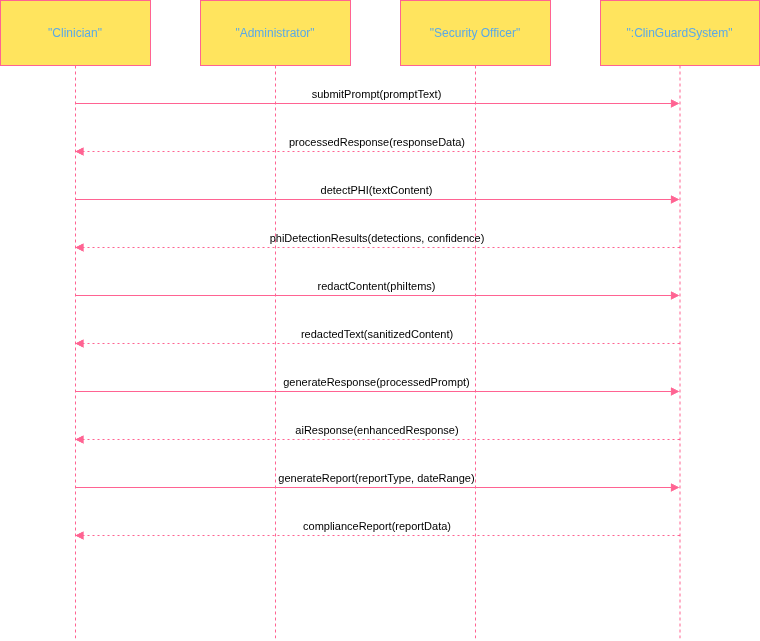

The diagram above was exported from draw.io. Its source (the exported page's mxGraphModel, read from the mxfile embedded in the PNG):
<mxGraphModel dx="1042" dy="498" grid="1" gridSize="10" guides="1" tooltips="1" connect="1" arrows="1" fold="1" page="1" pageScale="1" pageWidth="850" pageHeight="1100" math="0" shadow="0">
  <root>
    <mxCell id="0" />
    <mxCell id="1" parent="0" />
    <mxCell id="2" parent="1" style="shape=umlLifeline;perimeter=lifelinePerimeter;whiteSpace=wrap;container=1;dropTarget=0;collapsible=0;recursiveResize=0;outlineConnect=0;portConstraint=eastwest;newEdgeStyle={&quot;edgeStyle&quot;:&quot;elbowEdgeStyle&quot;,&quot;elbow&quot;:&quot;vertical&quot;,&quot;curved&quot;:0,&quot;rounded&quot;:0};size=65;labelBackgroundColor=none;fillColor=#FFE45E;strokeColor=#FF6392;fontColor=#5AA9E6;" value="&quot;Clinician&quot;" vertex="1">
      <mxGeometry height="640" width="150" as="geometry" />
    </mxCell>
    <mxCell id="3" parent="1" style="shape=umlLifeline;perimeter=lifelinePerimeter;whiteSpace=wrap;container=1;dropTarget=0;collapsible=0;recursiveResize=0;outlineConnect=0;portConstraint=eastwest;newEdgeStyle={&quot;edgeStyle&quot;:&quot;elbowEdgeStyle&quot;,&quot;elbow&quot;:&quot;vertical&quot;,&quot;curved&quot;:0,&quot;rounded&quot;:0};size=65;labelBackgroundColor=none;fillColor=#FFE45E;strokeColor=#FF6392;fontColor=#5AA9E6;" value="&quot;Administrator&quot;" vertex="1">
      <mxGeometry height="640" width="150" x="200" as="geometry" />
    </mxCell>
    <mxCell id="4" parent="1" style="shape=umlLifeline;perimeter=lifelinePerimeter;whiteSpace=wrap;container=1;dropTarget=0;collapsible=0;recursiveResize=0;outlineConnect=0;portConstraint=eastwest;newEdgeStyle={&quot;edgeStyle&quot;:&quot;elbowEdgeStyle&quot;,&quot;elbow&quot;:&quot;vertical&quot;,&quot;curved&quot;:0,&quot;rounded&quot;:0};size=65;labelBackgroundColor=none;fillColor=#FFE45E;strokeColor=#FF6392;fontColor=#5AA9E6;" value="&quot;Security Officer&quot;" vertex="1">
      <mxGeometry height="640" width="150" x="400" as="geometry" />
    </mxCell>
    <mxCell id="5" parent="1" style="shape=umlLifeline;perimeter=lifelinePerimeter;whiteSpace=wrap;container=1;dropTarget=0;collapsible=0;recursiveResize=0;outlineConnect=0;portConstraint=eastwest;newEdgeStyle={&quot;edgeStyle&quot;:&quot;elbowEdgeStyle&quot;,&quot;elbow&quot;:&quot;vertical&quot;,&quot;curved&quot;:0,&quot;rounded&quot;:0};size=65;labelBackgroundColor=none;fillColor=#FFE45E;strokeColor=#FF6392;fontColor=#5AA9E6;" value="&quot;:ClinGuardSystem&quot;" vertex="1">
      <mxGeometry height="640" width="159" x="600" as="geometry" />
    </mxCell>
    <mxCell id="6" edge="1" parent="1" source="2" style="verticalAlign=bottom;edgeStyle=elbowEdgeStyle;elbow=vertical;curved=0;rounded=0;endArrow=block;labelBackgroundColor=none;strokeColor=#FF6392;fontColor=default;" target="5" value="submitPrompt(promptText)">
      <mxGeometry relative="1" as="geometry">
        <Array as="points">
          <mxPoint x="386" y="103" />
        </Array>
      </mxGeometry>
    </mxCell>
    <mxCell id="7" edge="1" parent="1" source="5" style="verticalAlign=bottom;edgeStyle=elbowEdgeStyle;elbow=vertical;curved=0;rounded=0;dashed=1;dashPattern=2 3;endArrow=block;labelBackgroundColor=none;strokeColor=#FF6392;fontColor=default;" target="2" value="processedResponse(responseData)">
      <mxGeometry relative="1" as="geometry">
        <Array as="points">
          <mxPoint x="389" y="151" />
        </Array>
      </mxGeometry>
    </mxCell>
    <mxCell id="8" edge="1" parent="1" source="2" style="verticalAlign=bottom;edgeStyle=elbowEdgeStyle;elbow=vertical;curved=0;rounded=0;endArrow=block;labelBackgroundColor=none;strokeColor=#FF6392;fontColor=default;" target="5" value="detectPHI(textContent)">
      <mxGeometry relative="1" as="geometry">
        <Array as="points">
          <mxPoint x="386" y="199" />
        </Array>
      </mxGeometry>
    </mxCell>
    <mxCell id="9" edge="1" parent="1" source="5" style="verticalAlign=bottom;edgeStyle=elbowEdgeStyle;elbow=vertical;curved=0;rounded=0;dashed=1;dashPattern=2 3;endArrow=block;labelBackgroundColor=none;strokeColor=#FF6392;fontColor=default;" target="2" value="phiDetectionResults(detections, confidence)">
      <mxGeometry relative="1" as="geometry">
        <Array as="points">
          <mxPoint x="389" y="247" />
        </Array>
      </mxGeometry>
    </mxCell>
    <mxCell id="10" edge="1" parent="1" source="2" style="verticalAlign=bottom;edgeStyle=elbowEdgeStyle;elbow=vertical;curved=0;rounded=0;endArrow=block;labelBackgroundColor=none;strokeColor=#FF6392;fontColor=default;" target="5" value="redactContent(phiItems)">
      <mxGeometry relative="1" as="geometry">
        <Array as="points">
          <mxPoint x="386" y="295" />
        </Array>
      </mxGeometry>
    </mxCell>
    <mxCell id="11" edge="1" parent="1" source="5" style="verticalAlign=bottom;edgeStyle=elbowEdgeStyle;elbow=vertical;curved=0;rounded=0;dashed=1;dashPattern=2 3;endArrow=block;labelBackgroundColor=none;strokeColor=#FF6392;fontColor=default;" target="2" value="redactedText(sanitizedContent)">
      <mxGeometry relative="1" as="geometry">
        <Array as="points">
          <mxPoint x="389" y="343" />
        </Array>
      </mxGeometry>
    </mxCell>
    <mxCell id="12" edge="1" parent="1" source="2" style="verticalAlign=bottom;edgeStyle=elbowEdgeStyle;elbow=vertical;curved=0;rounded=0;endArrow=block;labelBackgroundColor=none;strokeColor=#FF6392;fontColor=default;" target="5" value="generateResponse(processedPrompt)">
      <mxGeometry relative="1" as="geometry">
        <Array as="points">
          <mxPoint x="386" y="391" />
        </Array>
      </mxGeometry>
    </mxCell>
    <mxCell id="13" edge="1" parent="1" source="5" style="verticalAlign=bottom;edgeStyle=elbowEdgeStyle;elbow=vertical;curved=0;rounded=0;dashed=1;dashPattern=2 3;endArrow=block;labelBackgroundColor=none;strokeColor=#FF6392;fontColor=default;" target="2" value="aiResponse(enhancedResponse)">
      <mxGeometry relative="1" as="geometry">
        <Array as="points">
          <mxPoint x="389" y="439" />
        </Array>
      </mxGeometry>
    </mxCell>
    <mxCell id="14" edge="1" parent="1" source="2" style="verticalAlign=bottom;edgeStyle=elbowEdgeStyle;elbow=vertical;curved=0;rounded=0;endArrow=block;labelBackgroundColor=none;strokeColor=#FF6392;fontColor=default;" target="5" value="generateReport(reportType, dateRange)">
      <mxGeometry relative="1" as="geometry">
        <Array as="points">
          <mxPoint x="386" y="487" />
        </Array>
      </mxGeometry>
    </mxCell>
    <mxCell id="15" edge="1" parent="1" source="5" style="verticalAlign=bottom;edgeStyle=elbowEdgeStyle;elbow=vertical;curved=0;rounded=0;dashed=1;dashPattern=2 3;endArrow=block;labelBackgroundColor=none;strokeColor=#FF6392;fontColor=default;" target="2" value="complianceReport(reportData)">
      <mxGeometry relative="1" as="geometry">
        <Array as="points">
          <mxPoint x="389" y="535" />
        </Array>
      </mxGeometry>
    </mxCell>
  </root>
</mxGraphModel>